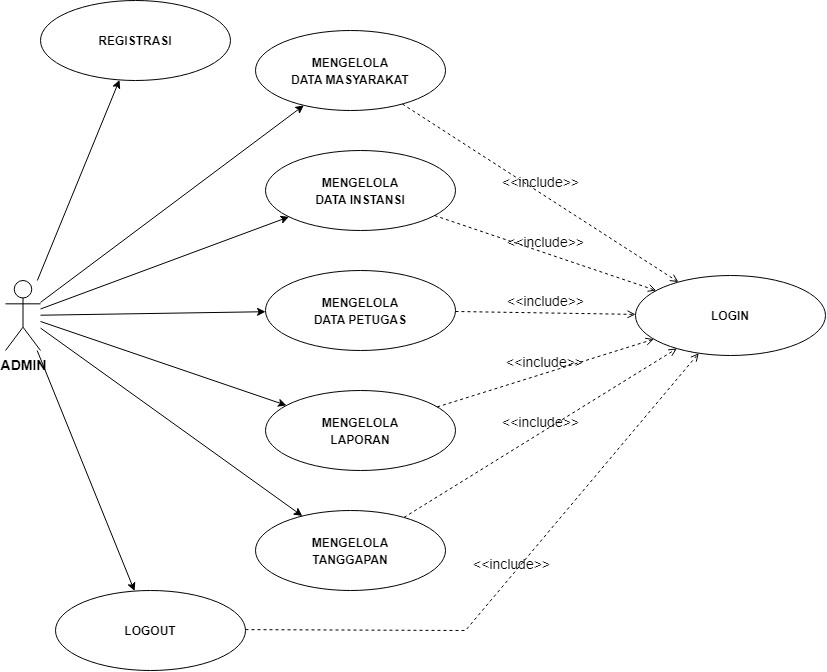

The diagram above was exported from draw.io. Its source (the exported page's mxGraphModel, read from the mxfile embedded in the PNG):
<mxGraphModel dx="1257" dy="706" grid="1" gridSize="10" guides="1" tooltips="1" connect="1" arrows="1" fold="1" page="1" pageScale="1" pageWidth="850" pageHeight="1100" math="0" shadow="0">
  <root>
    <mxCell id="0" />
    <mxCell id="1" parent="0" />
    <mxCell id="ymkF7iw6HutsutpTClOj-3" style="rounded=0;orthogonalLoop=1;jettySize=auto;html=1;fontSize=12;" parent="1" source="ymkF7iw6HutsutpTClOj-1" target="ymkF7iw6HutsutpTClOj-2" edge="1">
      <mxGeometry relative="1" as="geometry" />
    </mxCell>
    <mxCell id="ymkF7iw6HutsutpTClOj-1" value="&lt;b&gt;ADMIN&lt;/b&gt;" style="shape=umlActor;verticalLabelPosition=bottom;verticalAlign=top;html=1;outlineConnect=0;fontSize=14;" parent="1" vertex="1">
      <mxGeometry x="460" y="490" width="35" height="70" as="geometry" />
    </mxCell>
    <mxCell id="ymkF7iw6HutsutpTClOj-2" value="&lt;b style=&quot;border-color: var(--border-color);&quot;&gt;&lt;font style=&quot;border-color: var(--border-color); font-size: 12px;&quot;&gt;MENGELOLA&lt;br style=&quot;border-color: var(--border-color);&quot;&gt;DATA INSTANSI&lt;/font&gt;&lt;/b&gt;" style="ellipse;whiteSpace=wrap;html=1;fontSize=14;" parent="1" vertex="1">
      <mxGeometry x="720" y="360" width="190" height="80" as="geometry" />
    </mxCell>
    <mxCell id="ymkF7iw6HutsutpTClOj-6" value="&lt;b style=&quot;border-color: var(--border-color);&quot;&gt;&lt;font style=&quot;border-color: var(--border-color); font-size: 12px;&quot;&gt;MENGELOLA&lt;br style=&quot;border-color: var(--border-color);&quot;&gt;DATA PETUGAS&lt;/font&gt;&lt;/b&gt;" style="ellipse;whiteSpace=wrap;html=1;fontSize=14;" parent="1" vertex="1">
      <mxGeometry x="720" y="480" width="190" height="80" as="geometry" />
    </mxCell>
    <mxCell id="ymkF7iw6HutsutpTClOj-7" value="&lt;b&gt;&lt;font style=&quot;font-size: 12px;&quot;&gt;MENGELOLA&lt;br&gt;DATA MASYARAKAT&lt;br&gt;&lt;/font&gt;&lt;/b&gt;" style="ellipse;whiteSpace=wrap;html=1;fontSize=14;" parent="1" vertex="1">
      <mxGeometry x="710" y="240" width="190" height="80" as="geometry" />
    </mxCell>
    <mxCell id="ymkF7iw6HutsutpTClOj-8" style="rounded=0;orthogonalLoop=1;jettySize=auto;html=1;fontSize=12;" parent="1" source="ymkF7iw6HutsutpTClOj-1" target="ymkF7iw6HutsutpTClOj-7" edge="1">
      <mxGeometry relative="1" as="geometry">
        <mxPoint x="505" y="535" as="sourcePoint" />
        <mxPoint x="720" y="539" as="targetPoint" />
      </mxGeometry>
    </mxCell>
    <mxCell id="ymkF7iw6HutsutpTClOj-9" style="rounded=0;orthogonalLoop=1;jettySize=auto;html=1;fontSize=12;" parent="1" source="ymkF7iw6HutsutpTClOj-1" target="ymkF7iw6HutsutpTClOj-6" edge="1">
      <mxGeometry relative="1" as="geometry">
        <mxPoint x="505" y="529" as="sourcePoint" />
        <mxPoint x="742" y="446" as="targetPoint" />
      </mxGeometry>
    </mxCell>
    <mxCell id="XZu6hT2MltxJ4gvez1YA-1" value="&lt;b style=&quot;border-color: var(--border-color);&quot;&gt;&lt;font style=&quot;border-color: var(--border-color); font-size: 12px;&quot;&gt;MENGELOLA&lt;br style=&quot;border-color: var(--border-color);&quot;&gt;LAPORAN&lt;br&gt;&lt;/font&gt;&lt;/b&gt;" style="ellipse;whiteSpace=wrap;html=1;fontSize=14;" parent="1" vertex="1">
      <mxGeometry x="720" y="600" width="190" height="80" as="geometry" />
    </mxCell>
    <mxCell id="XZu6hT2MltxJ4gvez1YA-3" style="rounded=0;orthogonalLoop=1;jettySize=auto;html=1;fontSize=12;" parent="1" source="ymkF7iw6HutsutpTClOj-1" target="XZu6hT2MltxJ4gvez1YA-1" edge="1">
      <mxGeometry relative="1" as="geometry">
        <mxPoint x="505" y="542" as="sourcePoint" />
        <mxPoint x="745" y="633" as="targetPoint" />
      </mxGeometry>
    </mxCell>
    <mxCell id="XZu6hT2MltxJ4gvez1YA-4" value="&lt;b style=&quot;border-color: var(--border-color);&quot;&gt;&lt;font style=&quot;border-color: var(--border-color); font-size: 12px;&quot;&gt;MENGELOLA&lt;br&gt;TANGGAPAN&lt;br&gt;&lt;/font&gt;&lt;/b&gt;" style="ellipse;whiteSpace=wrap;html=1;fontSize=14;" parent="1" vertex="1">
      <mxGeometry x="710" y="720" width="190" height="80" as="geometry" />
    </mxCell>
    <mxCell id="XZu6hT2MltxJ4gvez1YA-5" style="rounded=0;orthogonalLoop=1;jettySize=auto;html=1;fontSize=12;" parent="1" source="ymkF7iw6HutsutpTClOj-1" target="XZu6hT2MltxJ4gvez1YA-4" edge="1">
      <mxGeometry relative="1" as="geometry">
        <mxPoint x="505" y="541" as="sourcePoint" />
        <mxPoint x="751" y="625" as="targetPoint" />
      </mxGeometry>
    </mxCell>
    <mxCell id="XZu6hT2MltxJ4gvez1YA-6" value="&lt;b&gt;&lt;font style=&quot;font-size: 12px;&quot;&gt;LOGIN&lt;br&gt;&lt;/font&gt;&lt;/b&gt;" style="ellipse;whiteSpace=wrap;html=1;fontSize=14;" parent="1" vertex="1">
      <mxGeometry x="1090" y="485" width="190" height="80" as="geometry" />
    </mxCell>
    <mxCell id="XZu6hT2MltxJ4gvez1YA-7" value="&amp;lt;&amp;lt;include&amp;gt;&amp;gt;" style="html=1;verticalAlign=bottom;labelBackgroundColor=none;endArrow=open;endFill=0;dashed=1;rounded=0;fontSize=14;" parent="1" source="ymkF7iw6HutsutpTClOj-7" target="XZu6hT2MltxJ4gvez1YA-6" edge="1">
      <mxGeometry width="160" relative="1" as="geometry">
        <mxPoint x="920" y="490" as="sourcePoint" />
        <mxPoint x="1080" y="490" as="targetPoint" />
      </mxGeometry>
    </mxCell>
    <mxCell id="XZu6hT2MltxJ4gvez1YA-9" value="&amp;lt;&amp;lt;include&amp;gt;&amp;gt;" style="html=1;verticalAlign=bottom;labelBackgroundColor=none;endArrow=open;endFill=0;dashed=1;rounded=0;fontSize=14;" parent="1" source="ymkF7iw6HutsutpTClOj-2" target="XZu6hT2MltxJ4gvez1YA-6" edge="1">
      <mxGeometry width="160" relative="1" as="geometry">
        <mxPoint x="876" y="324" as="sourcePoint" />
        <mxPoint x="1144" y="501" as="targetPoint" />
      </mxGeometry>
    </mxCell>
    <mxCell id="XZu6hT2MltxJ4gvez1YA-10" value="&amp;lt;&amp;lt;include&amp;gt;&amp;gt;" style="html=1;verticalAlign=bottom;labelBackgroundColor=none;endArrow=open;endFill=0;dashed=1;rounded=0;fontSize=14;" parent="1" source="ymkF7iw6HutsutpTClOj-6" target="XZu6hT2MltxJ4gvez1YA-6" edge="1">
      <mxGeometry width="160" relative="1" as="geometry">
        <mxPoint x="902" y="433" as="sourcePoint" />
        <mxPoint x="1154" y="511" as="targetPoint" />
      </mxGeometry>
    </mxCell>
    <mxCell id="XZu6hT2MltxJ4gvez1YA-12" value="&amp;lt;&amp;lt;include&amp;gt;&amp;gt;" style="html=1;verticalAlign=bottom;labelBackgroundColor=none;endArrow=open;endFill=0;dashed=1;rounded=0;fontSize=14;" parent="1" source="XZu6hT2MltxJ4gvez1YA-1" target="XZu6hT2MltxJ4gvez1YA-6" edge="1">
      <mxGeometry width="160" relative="1" as="geometry">
        <mxPoint x="899" y="435" as="sourcePoint" />
        <mxPoint x="1121" y="510" as="targetPoint" />
      </mxGeometry>
    </mxCell>
    <mxCell id="XZu6hT2MltxJ4gvez1YA-13" value="&amp;lt;&amp;lt;include&amp;gt;&amp;gt;" style="html=1;verticalAlign=bottom;labelBackgroundColor=none;endArrow=open;endFill=0;dashed=1;rounded=0;fontSize=14;" parent="1" source="XZu6hT2MltxJ4gvez1YA-4" target="XZu6hT2MltxJ4gvez1YA-6" edge="1">
      <mxGeometry width="160" relative="1" as="geometry">
        <mxPoint x="902" y="626" as="sourcePoint" />
        <mxPoint x="1119" y="559" as="targetPoint" />
      </mxGeometry>
    </mxCell>
    <mxCell id="hXy5dVnKPan1F9VER0pD-1" value="&lt;b style=&quot;border-color: var(--border-color);&quot;&gt;&lt;font style=&quot;border-color: var(--border-color); font-size: 12px;&quot;&gt;LOGOUT&lt;br&gt;&lt;/font&gt;&lt;/b&gt;" style="ellipse;whiteSpace=wrap;html=1;fontSize=14;" parent="1" vertex="1">
      <mxGeometry x="510" y="800" width="190" height="80" as="geometry" />
    </mxCell>
    <mxCell id="hXy5dVnKPan1F9VER0pD-2" value="&lt;b style=&quot;border-color: var(--border-color);&quot;&gt;&lt;font style=&quot;border-color: var(--border-color); font-size: 12px;&quot;&gt;REGISTRASI&lt;br&gt;&lt;/font&gt;&lt;/b&gt;" style="ellipse;whiteSpace=wrap;html=1;fontSize=14;" parent="1" vertex="1">
      <mxGeometry x="495" y="210" width="190" height="80" as="geometry" />
    </mxCell>
    <mxCell id="hXy5dVnKPan1F9VER0pD-4" style="rounded=0;orthogonalLoop=1;jettySize=auto;html=1;fontSize=12;" parent="1" source="ymkF7iw6HutsutpTClOj-1" target="hXy5dVnKPan1F9VER0pD-1" edge="1">
      <mxGeometry relative="1" as="geometry">
        <mxPoint x="505" y="547" as="sourcePoint" />
        <mxPoint x="776" y="736" as="targetPoint" />
      </mxGeometry>
    </mxCell>
    <mxCell id="hXy5dVnKPan1F9VER0pD-5" style="rounded=0;orthogonalLoop=1;jettySize=auto;html=1;fontSize=12;" parent="1" source="ymkF7iw6HutsutpTClOj-1" target="hXy5dVnKPan1F9VER0pD-2" edge="1">
      <mxGeometry relative="1" as="geometry">
        <mxPoint x="505" y="522" as="sourcePoint" />
        <mxPoint x="777" y="325" as="targetPoint" />
      </mxGeometry>
    </mxCell>
    <mxCell id="i8O7-OaKUus0xEV9LUJ6-1" value="&amp;lt;&amp;lt;include&amp;gt;&amp;gt;" style="html=1;verticalAlign=bottom;labelBackgroundColor=none;endArrow=open;endFill=0;dashed=1;rounded=0;fontSize=14;" parent="1" source="hXy5dVnKPan1F9VER0pD-1" target="XZu6hT2MltxJ4gvez1YA-6" edge="1">
      <mxGeometry width="160" relative="1" as="geometry">
        <mxPoint x="877" y="737" as="sourcePoint" />
        <mxPoint x="1142" y="568" as="targetPoint" />
        <Array as="points">
          <mxPoint x="920" y="840" />
        </Array>
      </mxGeometry>
    </mxCell>
  </root>
</mxGraphModel>